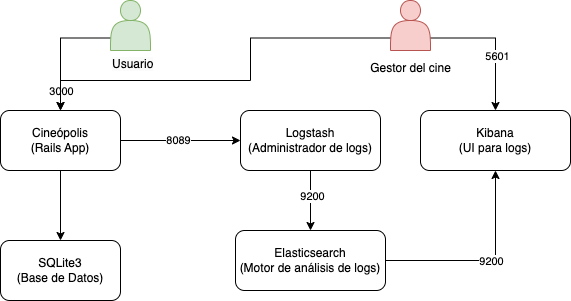

The diagram above was exported from draw.io. Its source (the exported page's mxGraphModel, read from the mxfile embedded in the PNG):
<mxGraphModel dx="1434" dy="714" grid="1" gridSize="10" guides="1" tooltips="1" connect="1" arrows="1" fold="1" page="1" pageScale="1" pageWidth="827" pageHeight="1169" math="0" shadow="0">
  <root>
    <mxCell id="0" />
    <mxCell id="1" parent="0" />
    <mxCell id="2Fouqf3WK1-saybKhq9q-7" style="edgeStyle=orthogonalEdgeStyle;rounded=0;orthogonalLoop=1;jettySize=auto;html=1;exitX=0.5;exitY=1;exitDx=0;exitDy=0;entryX=0.5;entryY=0;entryDx=0;entryDy=0;" edge="1" parent="1" source="2Fouqf3WK1-saybKhq9q-1" target="2Fouqf3WK1-saybKhq9q-5">
      <mxGeometry relative="1" as="geometry" />
    </mxCell>
    <mxCell id="2Fouqf3WK1-saybKhq9q-24" style="edgeStyle=orthogonalEdgeStyle;rounded=0;orthogonalLoop=1;jettySize=auto;html=1;exitX=1;exitY=0.5;exitDx=0;exitDy=0;entryX=0;entryY=0.5;entryDx=0;entryDy=0;" edge="1" parent="1" source="2Fouqf3WK1-saybKhq9q-1" target="2Fouqf3WK1-saybKhq9q-2">
      <mxGeometry relative="1" as="geometry" />
    </mxCell>
    <mxCell id="2Fouqf3WK1-saybKhq9q-25" value="8089" style="edgeLabel;html=1;align=center;verticalAlign=middle;resizable=0;points=[];" vertex="1" connectable="0" parent="2Fouqf3WK1-saybKhq9q-24">
      <mxGeometry x="-0.05" y="1" relative="1" as="geometry">
        <mxPoint as="offset" />
      </mxGeometry>
    </mxCell>
    <mxCell id="2Fouqf3WK1-saybKhq9q-1" value="Cineópolis&lt;br&gt;(Rails App)" style="rounded=1;whiteSpace=wrap;html=1;" vertex="1" parent="1">
      <mxGeometry x="110" y="300" width="120" height="60" as="geometry" />
    </mxCell>
    <mxCell id="2Fouqf3WK1-saybKhq9q-18" style="edgeStyle=orthogonalEdgeStyle;rounded=0;orthogonalLoop=1;jettySize=auto;html=1;exitX=0.5;exitY=1;exitDx=0;exitDy=0;entryX=0.5;entryY=0;entryDx=0;entryDy=0;" edge="1" parent="1" source="2Fouqf3WK1-saybKhq9q-2" target="2Fouqf3WK1-saybKhq9q-3">
      <mxGeometry relative="1" as="geometry" />
    </mxCell>
    <mxCell id="2Fouqf3WK1-saybKhq9q-19" value="9200" style="edgeLabel;html=1;align=center;verticalAlign=middle;resizable=0;points=[];" vertex="1" connectable="0" parent="2Fouqf3WK1-saybKhq9q-18">
      <mxGeometry x="-0.1667" y="1" relative="1" as="geometry">
        <mxPoint as="offset" />
      </mxGeometry>
    </mxCell>
    <mxCell id="2Fouqf3WK1-saybKhq9q-2" value="Logstash&lt;br&gt;(Administrador de logs)" style="rounded=1;whiteSpace=wrap;html=1;" vertex="1" parent="1">
      <mxGeometry x="350" y="300" width="140" height="60" as="geometry" />
    </mxCell>
    <mxCell id="2Fouqf3WK1-saybKhq9q-20" style="edgeStyle=orthogonalEdgeStyle;rounded=0;orthogonalLoop=1;jettySize=auto;html=1;exitX=1;exitY=0.5;exitDx=0;exitDy=0;entryX=0.5;entryY=1;entryDx=0;entryDy=0;" edge="1" parent="1" source="2Fouqf3WK1-saybKhq9q-3" target="2Fouqf3WK1-saybKhq9q-4">
      <mxGeometry relative="1" as="geometry" />
    </mxCell>
    <mxCell id="2Fouqf3WK1-saybKhq9q-21" value="9200" style="edgeLabel;html=1;align=center;verticalAlign=middle;resizable=0;points=[];" vertex="1" connectable="0" parent="2Fouqf3WK1-saybKhq9q-20">
      <mxGeometry x="0.13" y="-2" relative="1" as="geometry">
        <mxPoint x="-7" y="3" as="offset" />
      </mxGeometry>
    </mxCell>
    <mxCell id="2Fouqf3WK1-saybKhq9q-3" value="Elasticsearch&lt;br&gt;(Motor de análisis de logs)" style="rounded=1;whiteSpace=wrap;html=1;" vertex="1" parent="1">
      <mxGeometry x="345" y="420" width="150" height="60" as="geometry" />
    </mxCell>
    <mxCell id="2Fouqf3WK1-saybKhq9q-4" value="Kibana&lt;br&gt;(UI para logs)" style="rounded=1;whiteSpace=wrap;html=1;" vertex="1" parent="1">
      <mxGeometry x="530" y="300" width="150" height="60" as="geometry" />
    </mxCell>
    <mxCell id="2Fouqf3WK1-saybKhq9q-5" value="SQLite3&lt;br&gt;(Base de Datos)" style="rounded=1;whiteSpace=wrap;html=1;" vertex="1" parent="1">
      <mxGeometry x="110" y="430" width="120" height="60" as="geometry" />
    </mxCell>
    <mxCell id="2Fouqf3WK1-saybKhq9q-13" style="edgeStyle=orthogonalEdgeStyle;rounded=0;orthogonalLoop=1;jettySize=auto;html=1;exitX=0;exitY=0.75;exitDx=0;exitDy=0;entryX=0.5;entryY=0;entryDx=0;entryDy=0;" edge="1" parent="1" source="2Fouqf3WK1-saybKhq9q-8" target="2Fouqf3WK1-saybKhq9q-1">
      <mxGeometry relative="1" as="geometry" />
    </mxCell>
    <mxCell id="2Fouqf3WK1-saybKhq9q-23" value="3000" style="edgeLabel;html=1;align=center;verticalAlign=middle;resizable=0;points=[];labelBackgroundColor=#FFFFFF;" vertex="1" connectable="0" parent="2Fouqf3WK1-saybKhq9q-13">
      <mxGeometry x="0.151" y="1" relative="1" as="geometry">
        <mxPoint x="-1" y="33" as="offset" />
      </mxGeometry>
    </mxCell>
    <mxCell id="2Fouqf3WK1-saybKhq9q-8" value="" style="shape=actor;whiteSpace=wrap;html=1;fillColor=#d5e8d4;strokeColor=#82b366;" vertex="1" parent="1">
      <mxGeometry x="220" y="190" width="40" height="50" as="geometry" />
    </mxCell>
    <mxCell id="2Fouqf3WK1-saybKhq9q-9" value="&lt;br&gt;Gestor del cine" style="text;html=1;align=center;verticalAlign=middle;resizable=0;points=[];autosize=1;strokeColor=none;fillColor=none;" vertex="1" parent="1">
      <mxGeometry x="470" y="230" width="100" height="40" as="geometry" />
    </mxCell>
    <mxCell id="2Fouqf3WK1-saybKhq9q-11" value="&lt;meta charset=&quot;utf-8&quot;&gt;&lt;span style=&quot;color: rgb(0, 0, 0); font-family: Helvetica; font-size: 12px; font-style: normal; font-variant-ligatures: normal; font-variant-caps: normal; font-weight: 400; letter-spacing: normal; orphans: 2; text-align: center; text-indent: 0px; text-transform: none; widows: 2; word-spacing: 0px; -webkit-text-stroke-width: 0px; background-color: rgb(251, 251, 251); text-decoration-thickness: initial; text-decoration-style: initial; text-decoration-color: initial; float: none; display: inline !important;&quot;&gt;Usuario&lt;/span&gt;" style="text;whiteSpace=wrap;html=1;" vertex="1" parent="1">
      <mxGeometry x="220" y="240" width="40" height="20" as="geometry" />
    </mxCell>
    <mxCell id="2Fouqf3WK1-saybKhq9q-16" style="edgeStyle=orthogonalEdgeStyle;rounded=0;orthogonalLoop=1;jettySize=auto;html=1;exitX=0;exitY=0.75;exitDx=0;exitDy=0;entryX=0.5;entryY=0;entryDx=0;entryDy=0;" edge="1" parent="1" source="2Fouqf3WK1-saybKhq9q-12" target="2Fouqf3WK1-saybKhq9q-1">
      <mxGeometry relative="1" as="geometry">
        <Array as="points">
          <mxPoint x="360" y="228" />
          <mxPoint x="360" y="270" />
          <mxPoint x="170" y="270" />
        </Array>
      </mxGeometry>
    </mxCell>
    <mxCell id="2Fouqf3WK1-saybKhq9q-17" style="edgeStyle=orthogonalEdgeStyle;rounded=0;orthogonalLoop=1;jettySize=auto;html=1;exitX=1;exitY=0.75;exitDx=0;exitDy=0;entryX=0.5;entryY=0;entryDx=0;entryDy=0;" edge="1" parent="1" source="2Fouqf3WK1-saybKhq9q-12" target="2Fouqf3WK1-saybKhq9q-4">
      <mxGeometry relative="1" as="geometry" />
    </mxCell>
    <mxCell id="2Fouqf3WK1-saybKhq9q-22" value="5601" style="edgeLabel;html=1;align=center;verticalAlign=middle;resizable=0;points=[];" vertex="1" connectable="0" parent="2Fouqf3WK1-saybKhq9q-17">
      <mxGeometry x="0.2" y="1" relative="1" as="geometry">
        <mxPoint as="offset" />
      </mxGeometry>
    </mxCell>
    <mxCell id="2Fouqf3WK1-saybKhq9q-12" value="" style="shape=actor;whiteSpace=wrap;html=1;fillColor=#f8cecc;strokeColor=#b85450;" vertex="1" parent="1">
      <mxGeometry x="500" y="190" width="40" height="50" as="geometry" />
    </mxCell>
  </root>
</mxGraphModel>